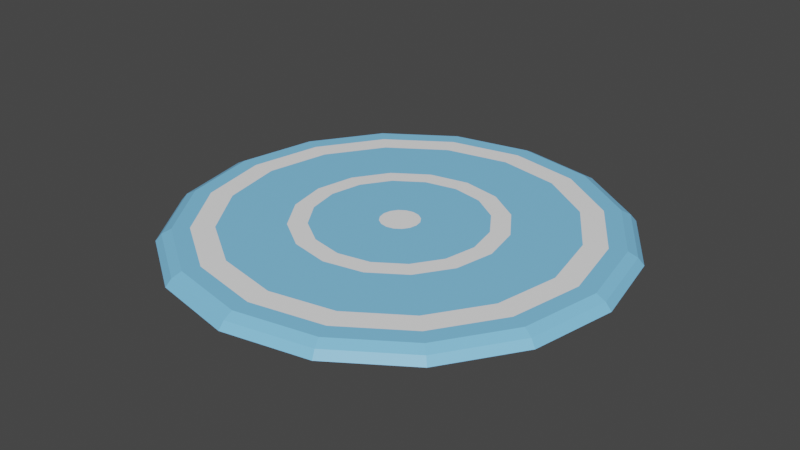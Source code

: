 # Source: frizbi.blend  (saved by Blender 2.81.16; exported with 4.5.12 LTS)
import bpy
from mathutils import Matrix  # noqa: F401  (used for matrix-valued properties, if any)

bpy.ops.wm.read_factory_settings(use_empty=True)
scene = bpy.context.scene
scene.name = 'Scene'

# ---- collections
col_collection = bpy.data.collections.new('Collection'); scene.collection.children.link(col_collection)

# ---- materials (node trees are filled in below, after node groups)
mat_desen = bpy.data.materials.new('desen')
mat_desen.use_transparent_shadow = False
mat_frizbi = bpy.data.materials.new('frizbi')
mat_frizbi.use_transparent_shadow = False

# ---- material node trees
mat_desen.use_nodes = True; mat_desen.node_tree.nodes.clear()
_N = mat_desen.node_tree.nodes; _L = mat_desen.node_tree.links
n0 = _N.new('ShaderNodeOutputMaterial'); n0.name = 'Material Output'; n0.location = (300, 300)
n1 = _N.new('ShaderNodeBsdfPrincipled'); n1.name = 'Principled BSDF'; n1.location = (10, 300)
n1.distribution = 'GGX'
n1.subsurface_method = 'BURLEY'
n1.inputs[0].default_value = (1.0, 1.0, 1.0, 1.0)
n1.inputs[3].default_value = 1.45
n1.inputs[27].default_value = (0.0, 0.0, 0.0, 1.0)
n1.inputs[28].default_value = 1.0
_L.new(n1.outputs[0], n0.inputs[0])
n0.is_active_output = True
mat_frizbi.use_nodes = True; mat_frizbi.node_tree.nodes.clear()
_N = mat_frizbi.node_tree.nodes; _L = mat_frizbi.node_tree.links
n0 = _N.new('ShaderNodeOutputMaterial'); n0.name = 'Material Output'; n0.location = (300, 300)
n1 = _N.new('ShaderNodeBsdfPrincipled'); n1.name = 'Principled BSDF'; n1.location = (10, 300)
n1.distribution = 'GGX'
n1.subsurface_method = 'BURLEY'
n1.inputs[0].default_value = (0.2318, 0.6209, 1.0, 1.0)
n1.inputs[3].default_value = 1.45
n1.inputs[27].default_value = (0.0, 0.0, 0.0, 1.0)
n1.inputs[28].default_value = 1.0
_L.new(n1.outputs[0], n0.inputs[0])
n0.is_active_output = True

# ---- world
world_world = bpy.data.worlds.new('World'); scene.world = world_world
world_world.use_nodes = True; world_world.node_tree.nodes.clear()
_N = world_world.node_tree.nodes; _L = world_world.node_tree.links
n0 = _N.new('ShaderNodeOutputWorld'); n0.name = 'World Output'; n0.location = (300, 300)
n1 = _N.new('ShaderNodeBackground'); n1.name = 'Background'; n1.location = (10, 300)
n1.inputs[0].default_value = (0.05088, 0.05088, 0.05088, 1.0)
_L.new(n1.outputs[0], n0.inputs[0])
n0.is_active_output = True
world_world.color = (0.05088, 0.05088, 0.05088)
world_world.use_sun_shadow = False
world_world.sun_shadow_jitter_overblur = 0.0

# ---- meshes
me_circle = bpy.data.meshes.new('Circle')
me_circle.from_pydata([(5.532e-09, 1.047, -0.04065), (-0.4005, 0.9669, -0.04065), (-0.74, 0.74, -0.04065), (-0.9669, 0.4005, -0.04065), (0.9669, 0.4005, -0.04065), (0.74, 0.74, -0.04065), (0.4005, 0.9669, -0.04065), (2.239e-09, 1.019, -0.01646), (4.279e-07, 0.0913, 0.0), (-0.03494, 0.08435, 0.0), (-0.3899, 0.9413, -0.01646), (-0.06456, 0.06456, 0.0), (-0.7204, 0.7204, -0.01646), (-0.08435, 0.03494, 0.0), (-0.9413, 0.3899, -0.01646), (0.08435, 0.03494, 0.0), (0.9413, 0.3899, -0.01646), (0.06456, 0.06456, 0.0), (0.7204, 0.7204, -0.01646), (0.03494, 0.08435, 0.0), (0.3899, 0.9413, -0.01646), (5.532e-09, -1.047, -0.04065), (-0.4005, -0.9669, -0.04065), (-0.74, -0.74, -0.04065), (-0.9669, -0.4005, -0.04065), (-1.047, 0.0, -0.04065), (1.047, 0.0, -0.04065), (0.9669, -0.4005, -0.04065), (0.74, -0.74, -0.04065), (0.4005, -0.9669, -0.04065), (2.239e-09, -1.019, -0.01646), (4.279e-07, -0.0913, 0.0), (-0.03494, -0.08435, 0.0), (-0.3899, -0.9413, -0.01646), (-0.06456, -0.06456, 0.0), (-0.7204, -0.7204, -0.01646), (-0.08435, -0.03494, 0.0), (-0.9413, -0.3899, -0.01646), (-0.0913, 0.0, 0.0), (-1.019, 0.0, -0.01646), (0.0913, 0.0, 0.0), (1.019, 0.0, -0.01646), (0.08435, -0.03494, 0.0), (0.9413, -0.3899, -0.01646), (0.06456, -0.06456, 0.0), (0.7204, -0.7204, -0.01646), (0.03494, -0.08435, 0.0), (0.3899, -0.9413, -0.01646), (1.886e-08, 0.9749, 0.0), (-0.3731, 0.9007, 0.0), (-0.6894, 0.6894, 0.0), (-0.9007, 0.3731, 0.0), (-0.9749, 0.0, 0.0), (0.9749, 0.0, 0.0), (0.9007, 0.3731, 0.0), (0.6894, 0.6894, 0.0), (0.3731, 0.9007, 0.0), (1.886e-08, -0.9749, 0.0), (-0.3731, -0.9007, 0.0), (-0.6894, -0.6894, 0.0), (-0.9007, -0.3731, 0.0), (0.9007, -0.3731, 0.0), (0.6894, -0.6894, 0.0), (0.3731, -0.9007, 0.0), (5.046e-08, 0.8968, 0.0), (-0.3432, 0.8285, 0.0), (-0.6341, 0.6341, 0.0), (-0.8285, 0.3432, 0.0), (-0.8968, 0.0, 0.0), (0.8968, 0.0, 0.0), (0.8285, 0.3432, 0.0), (0.6341, 0.6341, 0.0), (0.3432, 0.8285, 0.0), (5.046e-08, -0.8968, 0.0), (-0.3432, -0.8285, 0.0), (-0.6341, -0.6341, 0.0), (-0.8285, -0.3432, 0.0), (0.8285, -0.3432, 0.0), (0.6341, -0.6341, 0.0), (0.3432, -0.8285, 0.0), (9.788e-08, 0.7903, 0.0), (-0.3024, 0.7301, 0.0), (-0.5588, 0.5588, 0.0), (-0.7301, 0.3024, 0.0), (-0.7903, 0.0, 0.0), (0.7903, 0.0, 0.0), (0.7301, 0.3024, 0.0), (0.5588, 0.5588, 0.0), (0.3024, 0.7301, 0.0), (9.788e-08, -0.7903, 0.0), (-0.3024, -0.7301, 0.0), (-0.5588, -0.5588, 0.0), (-0.7301, -0.3024, 0.0), (0.7301, -0.3024, 0.0), (0.5588, -0.5588, 0.0), (0.3024, -0.7301, 0.0), (2.354e-07, 0.4859, 0.0), (-0.1859, 0.4489, 0.0), (-0.3436, 0.3436, 0.0), (-0.4489, 0.1859, 0.0), (-0.4859, 0.0, 0.0), (0.4859, 0.0, 0.0), (0.4489, 0.1859, 0.0), (0.3436, 0.3436, 0.0), (0.1859, 0.4489, 0.0), (2.354e-07, -0.4859, 0.0), (-0.1859, -0.4489, 0.0), (-0.3436, -0.3436, 0.0), (-0.4489, -0.1859, 0.0), (0.4489, -0.1859, 0.0), (0.3436, -0.3436, 0.0), (0.1859, -0.4489, 0.0), (2.709e-07, 0.3974, 0.0), (-0.1521, 0.3671, 0.0), (-0.281, 0.281, 0.0), (-0.3671, 0.1521, 0.0), (-0.3974, 0.0, 0.0), (0.3974, 0.0, 0.0), (0.3671, 0.1521, 0.0), (0.281, 0.281, 0.0), (0.1521, 0.3671, 0.0), (2.709e-07, -0.3974, 0.0), (-0.1521, -0.3671, 0.0), (-0.281, -0.281, 0.0), (-0.3671, -0.1521, 0.0), (0.3671, -0.1521, 0.0), (0.281, -0.281, 0.0), (0.1521, -0.3671, 0.0)], [], [(12, 10, 1), (39, 14, 3), (20, 6, 0), (41, 26, 4), (16, 4, 5), (20, 18, 5), (58, 33, 30), (14, 12, 2), (10, 12, 50), (14, 51, 50), (39, 52, 51), (16, 54, 53), (18, 55, 54), (20, 56, 55), (7, 48, 56), (10, 7, 0), (23, 22, 33), (25, 24, 37), (47, 30, 21), (27, 26, 41), (28, 27, 43), (29, 28, 45), (65, 64, 48), (23, 35, 37), (59, 35, 33), (37, 35, 59), (52, 39, 37), (43, 41, 53), (45, 43, 61), (47, 45, 62), (57, 30, 47), (21, 30, 33), (4, 22, 6), (15, 36, 46), (66, 65, 49), (66, 50, 51), (68, 67, 51), (70, 69, 53), (71, 70, 54), (72, 71, 55), (64, 72, 56), (73, 74, 58), (75, 59, 58), (75, 76, 60), (76, 68, 52), (69, 77, 61), (77, 78, 62), (78, 79, 63), (79, 73, 57), (81, 80, 64), (82, 81, 65), (83, 82, 66), (84, 83, 67), (86, 85, 69), (87, 86, 70), (88, 87, 71), (80, 88, 72), (89, 90, 74), (90, 91, 75), (92, 76, 75), (84, 68, 76), (85, 93, 77), (93, 94, 78), (94, 95, 79), (95, 89, 73), (80, 81, 97), (82, 98, 97), (82, 83, 99), (84, 100, 99), (85, 86, 102), (87, 103, 102), (87, 88, 104), (88, 80, 96), (89, 105, 106), (91, 90, 106), (91, 107, 108), (84, 92, 108), (93, 85, 101), (94, 93, 109), (95, 94, 110), (89, 95, 111), (113, 112, 96), (113, 97, 98), (115, 114, 98), (116, 115, 99), (118, 117, 101), (118, 102, 103), (119, 103, 104), (112, 120, 104), (122, 106, 105), (122, 123, 107), (124, 108, 107), (124, 116, 100), (125, 109, 101), (125, 126, 110), (126, 127, 111), (121, 105, 111), (9, 8, 112), (9, 113, 114), (13, 11, 114), (38, 13, 115), (15, 40, 117), (17, 15, 118), (17, 119, 120), (8, 19, 120), (31, 32, 122), (32, 34, 123), (34, 36, 124), (38, 116, 124), (42, 125, 117), (42, 44, 126), (44, 46, 127), (31, 121, 127), (7, 10, 49), (12, 1, 2), (39, 3, 25), (20, 0, 7), (41, 4, 16), (16, 5, 18), (20, 5, 6), (58, 30, 57), (14, 2, 3), (10, 50, 49), (14, 50, 12), (39, 51, 14), (16, 53, 41), (18, 54, 16), (20, 55, 18), (7, 56, 20), (10, 0, 1), (23, 33, 35), (25, 37, 39), (47, 21, 29), (27, 41, 43), (28, 43, 45), (29, 45, 47), (65, 48, 49), (23, 37, 24), (59, 33, 58), (37, 59, 60), (52, 37, 60), (43, 53, 61), (45, 61, 62), (47, 62, 63), (57, 47, 63), (21, 33, 22), (6, 1, 0), (1, 3, 2), (3, 24, 25), (24, 22, 23), (22, 27, 21), (21, 27, 29), (29, 27, 28), (27, 4, 26), (4, 6, 5), (6, 22, 1), (1, 22, 3), (3, 22, 24), (27, 22, 4), (9, 19, 8), (19, 15, 17), (15, 46, 40), (40, 46, 42), (42, 46, 44), (46, 32, 31), (32, 46, 34), (34, 46, 36), (36, 13, 38), (13, 36, 11), (11, 36, 9), (9, 15, 19), (9, 36, 15), (66, 49, 50), (66, 51, 67), (68, 51, 52), (70, 53, 54), (71, 54, 55), (72, 55, 56), (64, 56, 48), (73, 58, 57), (75, 58, 74), (75, 60, 59), (76, 52, 60), (69, 61, 53), (77, 62, 61), (78, 63, 62), (79, 57, 63), (81, 64, 65), (82, 65, 66), (83, 66, 67), (84, 67, 68), (86, 69, 70), (87, 70, 71), (88, 71, 72), (80, 72, 64), (89, 74, 73), (90, 75, 74), (92, 75, 91), (84, 76, 92), (85, 77, 69), (93, 78, 77), (94, 79, 78), (95, 73, 79), (80, 97, 96), (82, 97, 81), (82, 99, 98), (84, 99, 83), (85, 102, 101), (87, 102, 86), (87, 104, 103), (88, 96, 104), (89, 106, 90), (91, 106, 107), (91, 108, 92), (84, 108, 100), (93, 101, 109), (94, 109, 110), (95, 110, 111), (89, 111, 105), (113, 96, 97), (113, 98, 114), (115, 98, 99), (116, 99, 100), (118, 101, 102), (118, 103, 119), (119, 104, 120), (112, 104, 96), (122, 105, 121), (122, 107, 106), (124, 107, 123), (124, 100, 108), (125, 101, 117), (125, 110, 109), (126, 111, 110), (121, 111, 127), (9, 112, 113), (9, 114, 11), (13, 114, 115), (38, 115, 116), (15, 117, 118), (17, 118, 119), (17, 120, 19), (8, 120, 112), (31, 122, 121), (32, 123, 122), (34, 124, 123), (38, 124, 36), (42, 117, 40), (42, 126, 125), (44, 127, 126), (31, 127, 46), (7, 49, 48)])
me_circle.polygons.foreach_set('material_index', [1, 1, 1, 1, 1, 1, 1, 1, 1, 1, 1, 1, 1, 1, 1, 1, 1, 1, 1, 1, 1, 1, 1, 1, 1, 1, 1, 1, 1, 1, 1, 1, 1, 0, 1, 1, 1, 1, 1, 1, 1, 1, 1, 1, 1, 1, 1, 1, 1, 0, 0, 0, 0, 0, 0, 0, 0, 0, 0, 0, 0, 0, 0, 0, 0, 1, 1, 1, 1, 1, 1, 1, 1, 1, 1, 1, 1, 1, 1, 1, 1, 0, 0, 0, 0, 0, 0, 0, 0, 0, 0, 0, 0, 0, 0, 0, 0, 1, 1, 1, 1, 1, 1, 1, 1, 1, 1, 1, 1, 1, 1, 1, 1, 1, 1, 1, 1, 1, 1, 1, 1, 1, 1, 1, 1, 1, 1, 1, 1, 1, 1, 1, 1, 1, 1, 1, 1, 1, 1, 1, 1, 1, 1, 1, 1, 1, 1, 1, 1, 1, 1, 1, 1, 1, 1, 1, 1, 1, 1, 0, 0, 0, 0, 0, 0, 0, 0, 0, 0, 0, 0, 0, 1, 1, 1, 1, 1, 1, 1, 1, 1, 1, 1, 1, 1, 1, 1, 0, 0, 0, 0, 0, 0, 0, 0, 0, 0, 0, 0, 0, 0, 0, 0, 1, 1, 1, 1, 1, 1, 1, 1, 1, 1, 1, 1, 1, 1, 1, 1, 0, 0, 0, 0, 0, 0, 0, 0, 0, 0, 0, 0, 0, 0, 0, 0, 1, 1, 1, 1, 1, 1, 1, 1, 1, 1, 1, 1, 1, 1, 1, 1, 1])
_uv = me_circle.uv_layers.new(name='UVMap')
_uv.uv.foreach_set('vector', [0.0, 0.0, 0.0, 0.0, 0.0, 0.0, 0.0, 0.0, 0.0, 0.0, 0.0, 0.0, 0.0, 0.0, 0.0, 0.0, 0.0, 0.0, 0.0, 0.0, 0.0, 0.0, 0.0, 0.0, 0.0, 0.0, 0.0, 0.0, 0.0, 0.0, 0.0, 0.0, 0.0, 0.0, 0.0, 0.0, 0.0, 0.0, 0.0, 0.0, 0.0, 0.0, 0.0, 0.0, 0.0, 0.0, 0.0, 0.0, 0.0, 0.0, 0.0, 0.0, 0.0, 0.0, 0.0, 0.0, 0.0, 0.0, 0.0, 0.0, 0.0, 0.0, 0.0, 0.0, 0.0, 0.0, 0.0, 0.0, 0.0, 0.0, 0.0, 0.0, 0.0, 0.0, 0.0, 0.0, 0.0, 0.0, 0.0, 0.0, 0.0, 0.0, 0.0, 0.0, 0.0, 0.0, 0.0, 0.0, 0.0, 0.0, 0.0, 0.0, 0.0, 0.0, 0.0, 0.0, 0.0, 0.0, 0.0, 0.0, 0.0, 0.0, 0.0, 0.0, 0.0, 0.0, 0.0, 0.0, 0.0, 0.0, 0.0, 0.0, 0.0, 0.0, 0.0, 0.0, 0.0, 0.0, 0.0, 0.0, 0.0, 0.0, 0.0, 0.0, 0.0, 0.0, 0.0, 0.0, 0.0, 0.0, 0.0, 0.0, 0.0, 0.0, 0.0, 0.0, 0.0, 0.0, 0.0, 0.0, 0.0, 0.0, 0.0, 0.0, 0.0, 0.0, 0.0, 0.0, 0.0, 0.0, 0.0, 0.0, 0.0, 0.0, 0.0, 0.0, 0.0, 0.0, 0.0, 0.0, 0.0, 0.0, 0.0, 0.0, 0.0, 0.0, 0.0, 0.0, 0.0, 0.0, 0.0, 0.0, 0.0, 0.0, 0.0, 0.0, 0.0, 0.0, 0.0, 0.0, 0.0, 0.0, 0.0, 0.0, 0.0, 0.0, 0.0, 0.0, 0.0, 0.0, 0.0, 0.0, 0.0, 0.0, 0.0, 0.0, 0.0, 0.0, 0.0, 0.0, 0.0, 0.0, 0.0, 0.0, 0.0, 0.0, 0.0, 0.0, 0.0, 0.0, 0.0, 0.0, 0.0, 0.0, 0.0, 0.0, 0.0, 0.0, 0.0, 0.0, 0.0, 0.0, 0.0, 0.0, 0.0, 0.0, 0.0, 0.0, 0.0, 0.0, 0.0, 0.0, 0.0, 0.0, 0.0, 0.0, 0.0, 0.0, 0.0, 0.0, 0.0, 0.0, 0.0, 0.0, 0.0, 0.0, 0.0, 0.0, 0.0, 0.0, 0.0, 0.0, 0.0, 0.0, 0.0, 0.0, 0.0, 0.0, 0.0, 0.0, 0.0, 0.0, 0.0, 0.0, 0.0, 0.0, 0.0, 0.0, 0.0, 0.0, 0.0, 0.0, 0.0, 0.0, 0.0, 0.0, 0.0, 0.0, 0.0, 0.0, 0.0, 0.0, 0.0, 0.0, 0.0, 0.0, 0.0, 0.0, 0.0, 0.0, 0.0, 0.0, 0.0, 0.0, 0.0, 0.0, 0.0, 0.0, 0.0, 0.0, 0.0, 0.0, 0.0, 0.0, 0.0, 0.0, 0.0, 0.0, 0.0, 0.0, 0.0, 0.0, 0.0, 0.0, 0.0, 0.0, 0.0, 0.0, 0.0, 0.0, 0.0, 0.0, 0.0, 0.0, 0.0, 0.0, 0.0, 0.0, 0.0, 0.0, 0.0, 0.0, 0.0, 0.0, 0.0, 0.0, 0.0, 0.0, 0.0, 0.0, 0.0, 0.0, 0.0, 0.0, 0.0, 0.0, 0.0, 0.0, 0.0, 0.0, 0.0, 0.0, 0.0, 0.0, 0.0, 0.0, 0.0, 0.0, 0.0, 0.0, 0.0, 0.0, 0.0, 0.0, 0.0, 0.0, 0.0, 0.0, 0.0, 0.0, 0.0, 0.0, 0.0, 0.0, 0.0, 0.0, 0.0, 0.0, 0.0, 0.0, 0.0, 0.0, 0.0, 0.0, 0.0, 0.0, 0.0, 0.0, 0.0, 0.0, 0.0, 0.0, 0.0, 0.0, 0.0, 0.0, 0.0, 0.0, 0.0, 0.0, 0.0, 0.0, 0.0, 0.0, 0.0, 0.0, 0.0, 0.0, 0.0, 0.0, 0.0, 0.0, 0.0, 0.0, 0.0, 0.0, 0.0, 0.0, 0.0, 0.0, 0.0, 0.0, 0.0, 0.0, 0.0, 0.0, 0.0, 0.0, 0.0, 0.0, 0.0, 0.0, 0.0, 0.0, 0.0, 0.0, 0.0, 0.0, 0.0, 0.0, 0.0, 0.0, 0.0, 0.0, 0.0, 0.0, 0.0, 0.0, 0.0, 0.0, 0.0, 0.0, 0.0, 0.0, 0.0, 0.0, 0.0, 0.0, 0.0, 0.0, 0.0, 0.0, 0.0, 0.0, 0.0, 0.0, 0.0, 0.0, 0.0, 0.0, 0.0, 0.0, 0.0, 0.0, 0.0, 0.0, 0.0, 0.0, 0.0, 0.0, 0.0, 0.0, 0.0, 0.0, 0.0, 0.0, 0.0, 0.0, 0.0, 0.0, 0.0, 0.0, 0.0, 0.0, 0.0, 0.0, 0.0, 0.0, 0.0, 0.0, 0.0, 0.0, 0.0, 0.0, 0.0, 0.0, 0.0, 0.0, 0.0, 0.0, 0.0, 0.0, 0.0, 0.0, 0.0, 0.0, 0.0, 0.0, 0.0, 0.0, 0.0, 0.0, 0.0, 0.0, 0.0, 0.0, 0.0, 0.0, 0.0, 0.0, 0.0, 0.0, 0.0, 0.0, 0.0, 0.0, 0.0, 0.0, 0.0, 0.0, 0.0, 0.0, 0.0, 0.0, 0.0, 0.0, 0.0, 0.0, 0.0, 0.0, 0.0, 0.0, 0.0, 0.0, 0.0, 0.0, 0.0, 0.0, 0.0, 0.0, 0.0, 0.0, 0.0, 0.0, 0.0, 0.0, 0.0, 0.0, 0.0, 0.0, 0.0, 0.0, 0.0, 0.0, 0.0, 0.0, 0.0, 0.0, 0.0, 0.0, 0.0, 0.0, 0.0, 0.0, 0.0, 0.0, 0.0, 0.0, 0.0, 0.0, 0.0, 0.0, 0.0, 0.0, 0.0, 0.0, 0.0, 0.0, 0.0, 0.0, 0.0, 0.0, 0.0, 0.0, 0.0, 0.0, 0.0, 0.0, 0.0, 0.0, 0.0, 0.0, 0.0, 0.0, 0.0, 0.0, 0.0, 0.0, 0.0, 0.0, 0.0, 0.0, 0.0, 0.0, 0.0, 0.0, 0.0, 0.0, 0.0, 0.0, 0.0, 0.0, 0.0, 0.0, 0.0, 0.0, 0.0, 0.0, 0.0, 0.0, 0.0, 0.0, 0.0, 0.0, 0.0, 0.0, 0.0, 0.0, 0.0, 0.0, 0.0, 0.0, 0.0, 0.0, 0.0, 0.0, 0.0, 0.0, 0.0, 0.0, 0.0, 0.0, 0.0, 0.0, 0.0, 0.0, 0.0, 0.0, 0.0, 0.0, 0.0, 0.0, 0.0, 0.0, 0.0, 0.0, 0.0, 0.0, 0.0, 0.0, 0.0, 0.0, 0.0, 0.0, 0.0, 0.0, 0.0, 0.0, 0.0, 0.0, 0.0, 0.0, 0.0, 0.0, 0.0, 0.0, 0.0, 0.0, 0.0, 0.0, 0.0, 0.0, 0.0, 0.0, 0.0, 0.0, 0.0, 0.0, 0.0, 0.0, 0.0, 0.0, 0.0, 0.0, 0.0, 0.0, 0.0, 0.0, 0.0, 0.0, 0.0, 0.0, 0.0, 0.0, 0.0, 0.0, 0.0, 0.0, 0.0, 0.0, 0.0, 0.0, 0.0, 0.0, 0.0, 0.0, 0.0, 0.0, 0.0, 0.0, 0.0, 0.0, 0.0, 0.0, 0.0, 0.0, 0.0, 0.0, 0.0, 0.0, 0.0, 0.0, 0.0, 0.0, 0.0, 0.0, 0.0, 0.0, 0.0, 0.0, 0.0, 0.0, 0.0, 0.0, 0.0, 0.0, 0.0, 0.0, 0.0, 0.0, 0.0, 0.0, 0.0, 0.0, 0.0, 0.0, 0.0, 0.0, 0.0, 0.0, 0.0, 0.0, 0.0, 0.0, 0.0, 0.0, 0.0, 0.0, 0.0, 0.0, 0.0, 0.0, 0.0, 0.0, 0.0, 0.0, 0.0, 0.0, 0.0, 0.0, 0.0, 0.0, 0.0, 0.0, 0.0, 0.0, 0.0, 0.0, 0.0, 0.0, 0.0, 0.0, 0.0, 0.0, 0.0, 0.0, 0.0, 0.0, 0.0, 0.0, 0.0, 0.0, 0.0, 0.0, 0.0, 0.0, 0.0, 0.0, 0.0, 0.0, 0.0, 0.0, 0.0, 0.0, 0.0, 0.0, 0.0, 0.0, 0.0, 0.0, 0.0, 0.0, 0.0, 0.0, 0.0, 0.0, 0.0, 0.0, 0.0, 0.0, 0.0, 0.0, 0.0, 0.0, 0.0, 0.0, 0.0, 0.0, 0.0, 0.0, 0.0, 0.0, 0.0, 0.0, 0.0, 0.0, 0.0, 0.0, 0.0, 0.0, 0.0, 0.0, 0.0, 0.0, 0.0, 0.0, 0.0, 0.0, 0.0, 0.0, 0.0, 0.0, 0.0, 0.0, 0.0, 0.0, 0.0, 0.0, 0.0, 0.0, 0.0, 0.0, 0.0, 0.0, 0.0, 0.0, 0.0, 0.0, 0.0, 0.0, 0.0, 0.0, 0.0, 0.0, 0.0, 0.0, 0.0, 0.0, 0.0, 0.0, 0.0, 0.0, 0.0, 0.0, 0.0, 0.0, 0.0, 0.0, 0.0, 0.0, 0.0, 0.0, 0.0, 0.0, 0.0, 0.0, 0.0, 0.0, 0.0, 0.0, 0.0, 0.0, 0.0, 0.0, 0.0, 0.0, 0.0, 0.0, 0.0, 0.0, 0.0, 0.0, 0.0, 0.0, 0.0, 0.0, 0.0, 0.0, 0.0, 0.0, 0.0, 0.0, 0.0, 0.0, 0.0, 0.0, 0.0, 0.0, 0.0, 0.0, 0.0, 0.0, 0.0, 0.0, 0.0, 0.0, 0.0, 0.0, 0.0, 0.0, 0.0, 0.0, 0.0, 0.0, 0.0, 0.0, 0.0, 0.0, 0.0, 0.0, 0.0, 0.0, 0.0, 0.0, 0.0, 0.0, 0.0, 0.0, 0.0, 0.0, 0.0, 0.0, 0.0, 0.0, 0.0, 0.0, 0.0, 0.0, 0.0, 0.0, 0.0, 0.0, 0.0, 0.0, 0.0, 0.0, 0.0, 0.0, 0.0, 0.0, 0.0, 0.0, 0.0, 0.0, 0.0, 0.0, 0.0, 0.0, 0.0, 0.0, 0.0, 0.0, 0.0, 0.0, 0.0, 0.0, 0.0, 0.0, 0.0, 0.0, 0.0, 0.0, 0.0, 0.0, 0.0, 0.0, 0.0, 0.0, 0.0, 0.0, 0.0, 0.0, 0.0, 0.0, 0.0, 0.0, 0.0, 0.0, 0.0, 0.0, 0.0, 0.0, 0.0, 0.0, 0.0, 0.0, 0.0, 0.0, 0.0, 0.0, 0.0, 0.0, 0.0, 0.0, 0.0, 0.0, 0.0, 0.0, 0.0, 0.0, 0.0, 0.0, 0.0, 0.0, 0.0, 0.0, 0.0, 0.0, 0.0, 0.0, 0.0, 0.0, 0.0, 0.0, 0.0, 0.0, 0.0, 0.0, 0.0, 0.0, 0.0, 0.0, 0.0, 0.0, 0.0, 0.0, 0.0, 0.0, 0.0, 0.0, 0.0, 0.0, 0.0, 0.0, 0.0, 0.0, 0.0, 0.0, 0.0, 0.0, 0.0, 0.0, 0.0, 0.0, 0.0, 0.0, 0.0, 0.0, 0.0, 0.0, 0.0, 0.0, 0.0, 0.0, 0.0, 0.0, 0.0, 0.0, 0.0, 0.0, 0.0, 0.0, 0.0, 0.0, 0.0, 0.0, 0.0, 0.0, 0.0, 0.0, 0.0, 0.0, 0.0, 0.0, 0.0, 0.0, 0.0, 0.0, 0.0, 0.0, 0.0, 0.0, 0.0, 0.0, 0.0, 0.0, 0.0, 0.0, 0.0, 0.0, 0.0, 0.0, 0.0, 0.0, 0.0, 0.0, 0.0, 0.0, 0.0, 0.0, 0.0, 0.0, 0.0, 0.0, 0.0, 0.0, 0.0, 0.0, 0.0, 0.0, 0.0, 0.0, 0.0, 0.0, 0.0, 0.0, 0.0, 0.0, 0.0, 0.0, 0.0, 0.0, 0.0, 0.0, 0.0, 0.0, 0.0, 0.0, 0.0, 0.0, 0.0, 0.0, 0.0, 0.0, 0.0, 0.0, 0.0, 0.0, 0.0, 0.0, 0.0, 0.0, 0.0, 0.0, 0.0, 0.0, 0.0, 0.0, 0.0, 0.0, 0.0, 0.0, 0.0, 0.0, 0.0, 0.0, 0.0, 0.0, 0.0, 0.0, 0.0, 0.0, 0.0, 0.0, 0.0, 0.0, 0.0, 0.0, 0.0, 0.0, 0.0, 0.0, 0.0, 0.0, 0.0, 0.0, 0.0, 0.0, 0.0, 0.0, 0.0, 0.0, 0.0, 0.0, 0.0, 0.0, 0.0, 0.0, 0.0, 0.0, 0.0, 0.0, 0.0, 0.0, 0.0, 0.0, 0.0, 0.0, 0.0, 0.0, 0.0, 0.0, 0.0, 0.0, 0.0, 0.0, 0.0, 0.0, 0.0, 0.0, 0.0, 0.0, 0.0, 0.0, 0.0, 0.0, 0.0, 0.0, 0.0, 0.0, 0.0, 0.0, 0.0, 0.0, 0.0, 0.0, 0.0, 0.0, 0.0, 0.0, 0.0, 0.0, 0.0, 0.0, 0.0, 0.0, 0.0, 0.0, 0.0, 0.0, 0.0, 0.0, 0.0, 0.0, 0.0, 0.0, 0.0, 0.0, 0.0, 0.0, 0.0, 0.0, 0.0, 0.0, 0.0, 0.0, 0.0, 0.0, 0.0, 0.0, 0.0, 0.0, 0.0, 0.0, 0.0, 0.0, 0.0, 0.0, 0.0, 0.0, 0.0, 0.0, 0.0, 0.0, 0.0, 0.0, 0.0, 0.0, 0.0, 0.0, 0.0, 0.0, 0.0, 0.0, 0.0, 0.0, 0.0, 0.0, 0.0, 0.0, 0.0, 0.0, 0.0, 0.0, 0.0, 0.0, 0.0, 0.0, 0.0, 0.0, 0.0, 0.0, 0.0, 0.0, 0.0, 0.0, 0.0, 0.0, 0.0, 0.0, 0.0, 0.0, 0.0, 0.0, 0.0, 0.0, 0.0, 0.0, 0.0, 0.0, 0.0, 0.0, 0.0, 0.0, 0.0, 0.0, 0.0, 0.0, 0.0, 0.0, 0.0, 0.0, 0.0, 0.0, 0.0, 0.0, 0.0, 0.0, 0.0, 0.0, 0.0, 0.0, 0.0, 0.0, 0.0, 0.0, 0.0, 0.0, 0.0, 0.0, 0.0, 0.0, 0.0, 0.0, 0.0, 0.0, 0.0, 0.0, 0.0, 0.0, 0.0, 0.0, 0.0, 0.0, 0.0, 0.0, 0.0, 0.0, 0.0, 0.0, 0.0, 0.0, 0.0, 0.0, 0.0, 0.0, 0.0, 0.0, 0.0, 0.0, 0.0, 0.0, 0.0, 0.0, 0.0, 0.0, 0.0, 0.0, 0.0, 0.0, 0.0, 0.0, 0.0, 0.0, 0.0, 0.0, 0.0, 0.0, 0.0, 0.0, 0.0, 0.0, 0.0, 0.0, 0.0, 0.0, 0.0, 0.0, 0.0, 0.0, 0.0, 0.0, 0.0, 0.0, 0.0, 0.0, 0.0, 0.0, 0.0, 0.0, 0.0, 0.0, 0.0, 0.0, 0.0, 0.0, 0.0, 0.0, 0.0, 0.0, 0.0, 0.0, 0.0, 0.0, 0.0, 0.0, 0.0, 0.0, 0.0, 0.0, 0.0, 0.0])
me_circle.materials.append(mat_desen)
me_circle.materials.append(mat_frizbi)
me_circle.use_remesh_fix_poles = True
me_circle.use_remesh_preserve_attributes = False
me_circle.use_mirror_vertex_groups = False
me_circle.update()

# ---- objects
ob_circle = bpy.data.objects.new('Circle', me_circle)

# ---- transforms, parenting, visibility, modifiers, constraints
ob_circle.location = (0.0, 0.0, 0.1746)
ob_circle.scale = (1.0, 1.0, 1.367)
ob_circle.lineart.crease_threshold = 0.0

# ---- collection membership
col_collection.objects.link(ob_circle)

# ---- scene / render settings (as saved in the file)
scene.frame_start = 1; scene.frame_end = 250; scene.frame_set(1)
scene.render.engine = 'BLENDER_EEVEE_NEXT'
scene.cycles.use_denoising = False
scene.cycles.samples = 128
scene.cycles.sampling_pattern = 'TABULATED_SOBOL'
scene.cycles.use_adaptive_sampling = False
scene.cycles.use_light_tree = False
scene.view_settings.view_transform = 'Filmic'
bpy.context.view_layer.update()

# ---- added for rendering (the .blend has no active camera and no usable light): camera, sun
cam_auto = bpy.data.cameras.new('AutoCamera')
cam_auto.lens = 50.0
cam_auto.sensor_width = 36.0
cam_auto.clip_end = 1000.0
ob_auto_camera = bpy.data.objects.new('AutoCamera', cam_auto)
scene.collection.objects.link(ob_auto_camera)
ob_auto_camera.location = (2.73932, -3.28719, 2.3383)
ob_auto_camera.rotation_euler = (1.09748, -7.21219e-08, 0.694738)
scene.camera = ob_auto_camera
light_auto_sun = bpy.data.lights.new('AutoSun', 'SUN')
light_auto_sun.energy = 3.0
light_auto_sun.angle = 0.0523599
ob_auto_sun = bpy.data.objects.new('AutoSun', light_auto_sun)
scene.collection.objects.link(ob_auto_sun)
ob_auto_sun.rotation_euler = (0.872665, 0.174533, 0.523599)
bpy.context.view_layer.update()
